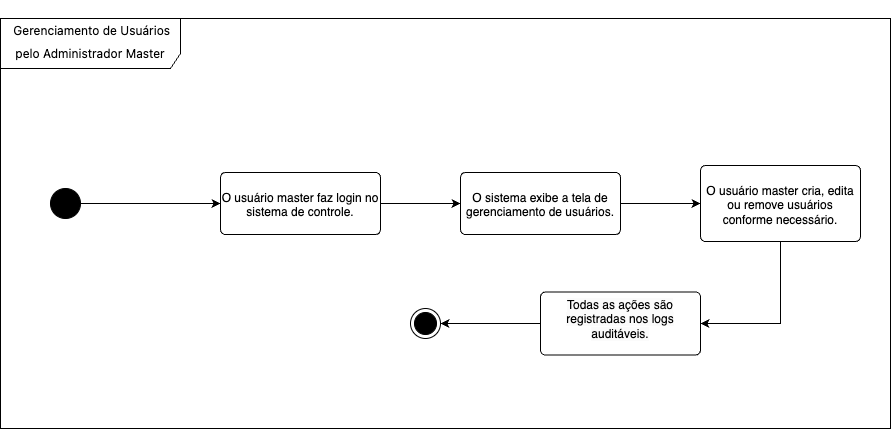

The diagram above was exported from draw.io. Its source (the exported page's mxGraphModel, read from the mxfile embedded in the PNG):
<mxGraphModel dx="2608" dy="495" grid="1" gridSize="10" guides="1" tooltips="1" connect="1" arrows="1" fold="1" page="1" pageScale="1" pageWidth="827" pageHeight="1169" math="0" shadow="0">
  <root>
    <mxCell id="0" />
    <mxCell id="1" parent="0" />
    <mxCell id="Yecn5LAbbYpUecrqSrAr-1" value="&lt;h2 style=&quot;box-sizing: border-box; margin-top: var(--base-size-24); margin-bottom: var(--base-size-16); line-height: 1.25; padding-bottom: 0.3em; border-bottom: 1px solid var(--borderColor-muted, var(--color-border-muted)); font-family: -apple-system, &amp;quot;system-ui&amp;quot;, &amp;quot;Segoe UI&amp;quot;, &amp;quot;Noto Sans&amp;quot;, Helvetica, Arial, sans-serif, &amp;quot;Apple Color Emoji&amp;quot;, &amp;quot;Segoe UI Emoji&amp;quot;;&quot; class=&quot;heading-element&quot;&gt;&lt;p data-pm-slice=&quot;1 1 []&quot;&gt;&lt;span style=&quot;font-weight: normal;&quot;&gt;&lt;font style=&quot;font-size: 12px;&quot;&gt;&amp;nbsp;Gerenciamento de Usuários pelo Administrador Master&lt;/font&gt;&lt;/span&gt;&lt;/p&gt;&lt;/h2&gt;" style="shape=umlFrame;whiteSpace=wrap;html=1;pointerEvents=0;recursiveResize=0;container=1;collapsible=0;width=180;height=50;align=center;" vertex="1" parent="1">
      <mxGeometry x="-1120" y="110" width="890" height="410" as="geometry" />
    </mxCell>
    <mxCell id="Yecn5LAbbYpUecrqSrAr-4" style="edgeStyle=orthogonalEdgeStyle;rounded=0;orthogonalLoop=1;jettySize=auto;html=1;exitX=1;exitY=0.5;exitDx=0;exitDy=0;" edge="1" parent="Yecn5LAbbYpUecrqSrAr-1" source="Yecn5LAbbYpUecrqSrAr-2" target="Yecn5LAbbYpUecrqSrAr-3">
      <mxGeometry relative="1" as="geometry" />
    </mxCell>
    <mxCell id="Yecn5LAbbYpUecrqSrAr-2" value="" style="ellipse;fillColor=strokeColor;html=1;" vertex="1" parent="Yecn5LAbbYpUecrqSrAr-1">
      <mxGeometry x="50" y="170" width="30" height="30" as="geometry" />
    </mxCell>
    <mxCell id="Yecn5LAbbYpUecrqSrAr-70" style="edgeStyle=orthogonalEdgeStyle;rounded=0;orthogonalLoop=1;jettySize=auto;html=1;exitX=1;exitY=0.5;exitDx=0;exitDy=0;" edge="1" parent="Yecn5LAbbYpUecrqSrAr-1" source="Yecn5LAbbYpUecrqSrAr-3" target="Yecn5LAbbYpUecrqSrAr-69">
      <mxGeometry relative="1" as="geometry" />
    </mxCell>
    <mxCell id="Yecn5LAbbYpUecrqSrAr-3" value="&lt;p data-pm-slice=&quot;1 1 []&quot;&gt;O&amp;nbsp;&lt;span style=&quot;background-color: initial;&quot;&gt;usuário master faz login no sistema de controle.&lt;/span&gt;&lt;/p&gt;" style="html=1;align=center;verticalAlign=top;rounded=1;absoluteArcSize=1;arcSize=10;dashed=0;whiteSpace=wrap;" vertex="1" parent="Yecn5LAbbYpUecrqSrAr-1">
      <mxGeometry x="220" y="153.91" width="160" height="62.18" as="geometry" />
    </mxCell>
    <mxCell id="Yecn5LAbbYpUecrqSrAr-66" value="" style="ellipse;html=1;shape=endState;fillColor=strokeColor;" vertex="1" parent="Yecn5LAbbYpUecrqSrAr-1">
      <mxGeometry x="410" y="290" width="30" height="30" as="geometry" />
    </mxCell>
    <mxCell id="Yecn5LAbbYpUecrqSrAr-68" style="edgeStyle=orthogonalEdgeStyle;rounded=0;orthogonalLoop=1;jettySize=auto;html=1;exitX=0.5;exitY=1;exitDx=0;exitDy=0;" edge="1" parent="Yecn5LAbbYpUecrqSrAr-1" source="Yecn5LAbbYpUecrqSrAr-3" target="Yecn5LAbbYpUecrqSrAr-3">
      <mxGeometry relative="1" as="geometry" />
    </mxCell>
    <mxCell id="Yecn5LAbbYpUecrqSrAr-73" style="edgeStyle=orthogonalEdgeStyle;rounded=0;orthogonalLoop=1;jettySize=auto;html=1;exitX=1;exitY=0.5;exitDx=0;exitDy=0;entryX=0;entryY=0.5;entryDx=0;entryDy=0;" edge="1" parent="Yecn5LAbbYpUecrqSrAr-1" source="Yecn5LAbbYpUecrqSrAr-69" target="Yecn5LAbbYpUecrqSrAr-72">
      <mxGeometry relative="1" as="geometry" />
    </mxCell>
    <mxCell id="Yecn5LAbbYpUecrqSrAr-69" value="&lt;p data-pm-slice=&quot;1 1 []&quot;&gt;O sistema exibe a tela de gerenciamento de usuários.&lt;/p&gt;" style="html=1;align=center;verticalAlign=top;rounded=1;absoluteArcSize=1;arcSize=10;dashed=0;whiteSpace=wrap;" vertex="1" parent="Yecn5LAbbYpUecrqSrAr-1">
      <mxGeometry x="460" y="153.90999999999997" width="160" height="62.18" as="geometry" />
    </mxCell>
    <mxCell id="Yecn5LAbbYpUecrqSrAr-76" style="edgeStyle=orthogonalEdgeStyle;rounded=0;orthogonalLoop=1;jettySize=auto;html=1;exitX=0.5;exitY=1;exitDx=0;exitDy=0;entryX=1;entryY=0.5;entryDx=0;entryDy=0;" edge="1" parent="Yecn5LAbbYpUecrqSrAr-1" source="Yecn5LAbbYpUecrqSrAr-72" target="Yecn5LAbbYpUecrqSrAr-75">
      <mxGeometry relative="1" as="geometry" />
    </mxCell>
    <mxCell id="Yecn5LAbbYpUecrqSrAr-72" value="&lt;p data-pm-slice=&quot;1 1 []&quot;&gt;&lt;span style=&quot;text-align: left;&quot;&gt;O usuário master cria, edita ou remove usuários conforme necessário.&lt;/span&gt;&lt;/p&gt;" style="html=1;align=center;verticalAlign=top;rounded=1;absoluteArcSize=1;arcSize=10;dashed=0;whiteSpace=wrap;" vertex="1" parent="Yecn5LAbbYpUecrqSrAr-1">
      <mxGeometry x="700" y="146.96" width="160" height="76.09" as="geometry" />
    </mxCell>
    <mxCell id="Yecn5LAbbYpUecrqSrAr-77" style="edgeStyle=orthogonalEdgeStyle;rounded=0;orthogonalLoop=1;jettySize=auto;html=1;exitX=0;exitY=0.5;exitDx=0;exitDy=0;entryX=1;entryY=0.5;entryDx=0;entryDy=0;" edge="1" parent="Yecn5LAbbYpUecrqSrAr-1" source="Yecn5LAbbYpUecrqSrAr-75" target="Yecn5LAbbYpUecrqSrAr-66">
      <mxGeometry relative="1" as="geometry" />
    </mxCell>
    <mxCell id="Yecn5LAbbYpUecrqSrAr-75" value="&lt;meta charset=&quot;utf-8&quot;&gt;&lt;span style=&quot;color: rgb(0, 0, 0); font-family: Helvetica; font-size: 12px; font-style: normal; font-variant-ligatures: normal; font-variant-caps: normal; font-weight: 400; letter-spacing: normal; orphans: 2; text-align: left; text-indent: 0px; text-transform: none; widows: 2; word-spacing: 0px; -webkit-text-stroke-width: 0px; white-space: normal; background-color: rgb(251, 251, 251); text-decoration-thickness: initial; text-decoration-style: initial; text-decoration-color: initial; display: inline !important; float: none;&quot;&gt;Todas as ações são registradas nos logs auditáveis.&lt;/span&gt;" style="html=1;align=center;verticalAlign=top;rounded=1;absoluteArcSize=1;arcSize=10;dashed=0;whiteSpace=wrap;" vertex="1" parent="Yecn5LAbbYpUecrqSrAr-1">
      <mxGeometry x="540" y="273.47999999999996" width="160" height="63.04" as="geometry" />
    </mxCell>
  </root>
</mxGraphModel>